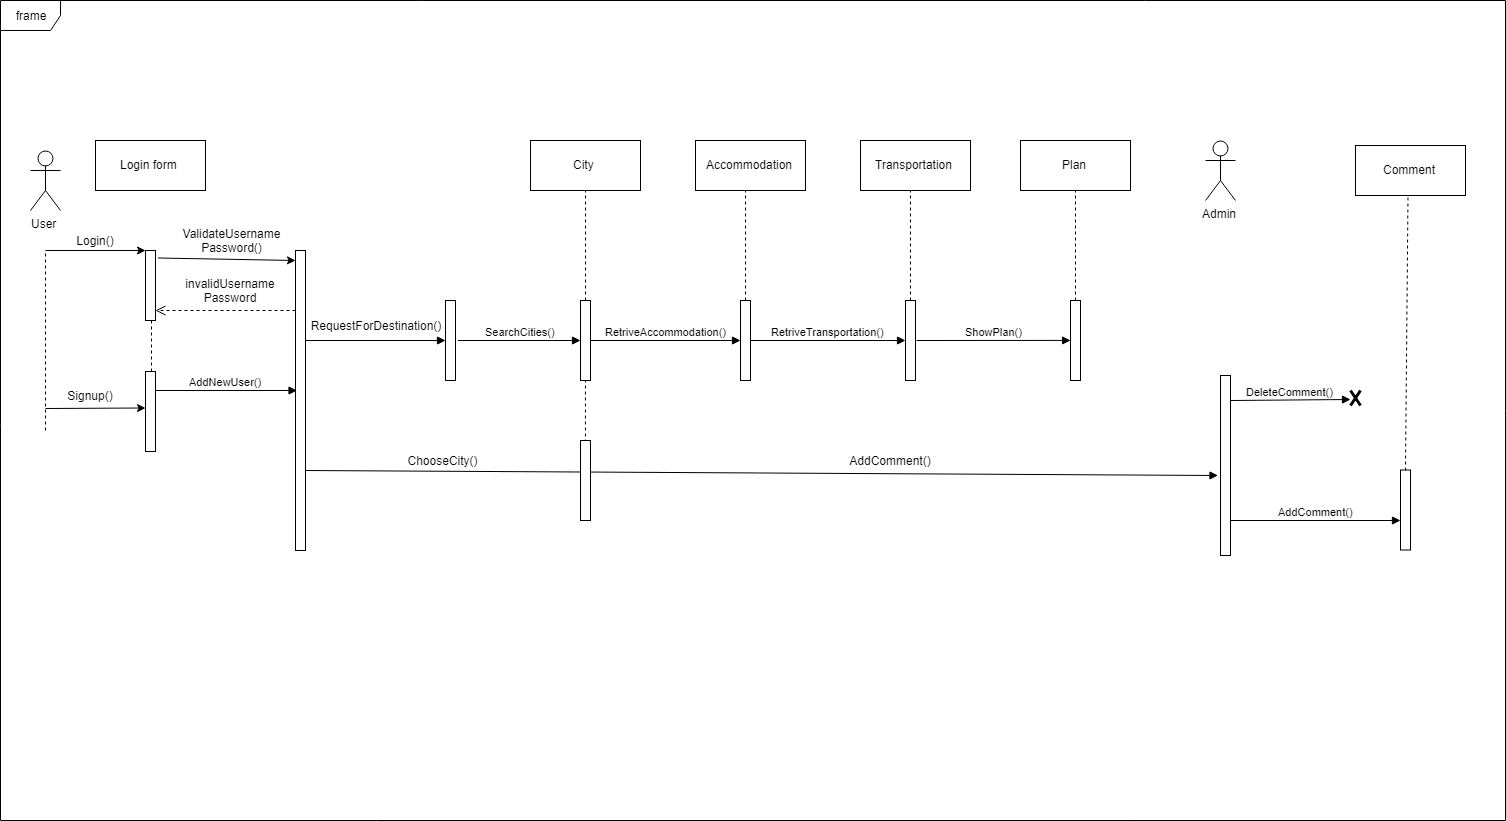

The diagram above was exported from draw.io. Its source (the exported page's mxGraphModel, read from the mxfile embedded in the PNG):
<mxGraphModel dx="2950" dy="2230" grid="1" gridSize="10" guides="1" tooltips="1" connect="1" arrows="1" fold="1" page="1" pageScale="1" pageWidth="850" pageHeight="1100" math="0" shadow="0">
  <root>
    <mxCell id="0" />
    <mxCell id="1" parent="0" />
    <mxCell id="1WR-1qUJlkaLGLQtO7oU-1" value="frame" style="shape=umlFrame;whiteSpace=wrap;html=1;" parent="1" vertex="1">
      <mxGeometry x="-720" y="-40" width="1505" height="820" as="geometry" />
    </mxCell>
    <mxCell id="1WR-1qUJlkaLGLQtO7oU-2" value="User&lt;br&gt;&lt;br&gt;" style="shape=umlActor;verticalLabelPosition=bottom;labelBackgroundColor=#ffffff;verticalAlign=top;html=1;" parent="1" vertex="1">
      <mxGeometry x="-690" y="110" width="30" height="60" as="geometry" />
    </mxCell>
    <mxCell id="1WR-1qUJlkaLGLQtO7oU-5" value="" style="endArrow=none;dashed=1;html=1;" parent="1" edge="1">
      <mxGeometry width="50" height="50" relative="1" as="geometry">
        <mxPoint x="-675" y="390" as="sourcePoint" />
        <mxPoint x="-675" y="210" as="targetPoint" />
      </mxGeometry>
    </mxCell>
    <mxCell id="1WR-1qUJlkaLGLQtO7oU-6" value="" style="endArrow=classic;html=1;" parent="1" edge="1">
      <mxGeometry width="50" height="50" relative="1" as="geometry">
        <mxPoint x="-675" y="210" as="sourcePoint" />
        <mxPoint x="-575" y="210" as="targetPoint" />
      </mxGeometry>
    </mxCell>
    <mxCell id="1WR-1qUJlkaLGLQtO7oU-7" value="Login()&lt;br&gt;" style="text;html=1;strokeColor=none;fillColor=none;align=center;verticalAlign=middle;whiteSpace=wrap;rounded=0;" parent="1" vertex="1">
      <mxGeometry x="-645" y="190" width="40" height="20" as="geometry" />
    </mxCell>
    <mxCell id="1WR-1qUJlkaLGLQtO7oU-8" value="" style="html=1;points=[];perimeter=orthogonalPerimeter;" parent="1" vertex="1">
      <mxGeometry x="-575" y="210" width="10" height="70" as="geometry" />
    </mxCell>
    <mxCell id="1WR-1qUJlkaLGLQtO7oU-9" value="Login form&lt;br&gt;" style="html=1;" parent="1" vertex="1">
      <mxGeometry x="-625" y="100" width="110" height="50" as="geometry" />
    </mxCell>
    <mxCell id="1WR-1qUJlkaLGLQtO7oU-10" value="" style="html=1;points=[];perimeter=orthogonalPerimeter;" parent="1" vertex="1">
      <mxGeometry x="-425" y="210" width="10" height="300" as="geometry" />
    </mxCell>
    <mxCell id="1WR-1qUJlkaLGLQtO7oU-12" value="ValidateUsername&lt;br&gt;Password()&lt;br&gt;" style="text;html=1;strokeColor=none;fillColor=none;align=center;verticalAlign=middle;whiteSpace=wrap;rounded=0;" parent="1" vertex="1">
      <mxGeometry x="-510" y="190" width="40" height="20" as="geometry" />
    </mxCell>
    <mxCell id="1WR-1qUJlkaLGLQtO7oU-13" value="" style="endArrow=classic;html=1;entryX=0.1;entryY=0.463;entryDx=0;entryDy=0;entryPerimeter=0;" parent="1" target="1WR-1qUJlkaLGLQtO7oU-16" edge="1">
      <mxGeometry width="50" height="50" relative="1" as="geometry">
        <mxPoint x="-675" y="368" as="sourcePoint" />
        <mxPoint x="-585" y="320" as="targetPoint" />
      </mxGeometry>
    </mxCell>
    <mxCell id="1WR-1qUJlkaLGLQtO7oU-14" value="Signup()&lt;br&gt;" style="text;html=1;strokeColor=none;fillColor=none;align=center;verticalAlign=middle;whiteSpace=wrap;rounded=0;" parent="1" vertex="1">
      <mxGeometry x="-650" y="345" width="40" height="20" as="geometry" />
    </mxCell>
    <mxCell id="1WR-1qUJlkaLGLQtO7oU-15" value="" style="endArrow=none;dashed=1;html=1;" parent="1" edge="1">
      <mxGeometry width="50" height="50" relative="1" as="geometry">
        <mxPoint x="-569" y="331" as="sourcePoint" />
        <mxPoint x="-569" y="280" as="targetPoint" />
      </mxGeometry>
    </mxCell>
    <mxCell id="1WR-1qUJlkaLGLQtO7oU-16" value="" style="html=1;points=[];perimeter=orthogonalPerimeter;" parent="1" vertex="1">
      <mxGeometry x="-575" y="331" width="10" height="80" as="geometry" />
    </mxCell>
    <mxCell id="1WR-1qUJlkaLGLQtO7oU-18" value="AddNewUser()&lt;br&gt;" style="html=1;verticalAlign=bottom;endArrow=block;" parent="1" source="1WR-1qUJlkaLGLQtO7oU-16" edge="1">
      <mxGeometry width="80" relative="1" as="geometry">
        <mxPoint x="-535" y="350" as="sourcePoint" />
        <mxPoint x="-423.5" y="350" as="targetPoint" />
      </mxGeometry>
    </mxCell>
    <mxCell id="1WR-1qUJlkaLGLQtO7oU-21" value="&lt;br&gt;&lt;br&gt;" style="html=1;verticalAlign=bottom;endArrow=block;entryX=-0.057;entryY=0.496;entryDx=0;entryDy=0;entryPerimeter=0;" parent="1" target="1WR-1qUJlkaLGLQtO7oU-22" edge="1">
      <mxGeometry width="80" relative="1" as="geometry">
        <mxPoint x="-415" y="300" as="sourcePoint" />
        <mxPoint x="-335" y="300" as="targetPoint" />
      </mxGeometry>
    </mxCell>
    <mxCell id="1WR-1qUJlkaLGLQtO7oU-22" value="" style="html=1;points=[];perimeter=orthogonalPerimeter;" parent="1" vertex="1">
      <mxGeometry x="-275" y="260" width="10" height="80" as="geometry" />
    </mxCell>
    <mxCell id="1WR-1qUJlkaLGLQtO7oU-23" value="RequestForDestination()&lt;br&gt;" style="text;html=1;strokeColor=none;fillColor=none;align=center;verticalAlign=middle;whiteSpace=wrap;rounded=0;" parent="1" vertex="1">
      <mxGeometry x="-365" y="275" width="40" height="20" as="geometry" />
    </mxCell>
    <mxCell id="1WR-1qUJlkaLGLQtO7oU-24" value="SearchCities()" style="html=1;verticalAlign=bottom;endArrow=block;exitX=1.171;exitY=0.496;exitDx=0;exitDy=0;exitPerimeter=0;entryX=0.048;entryY=0.493;entryDx=0;entryDy=0;entryPerimeter=0;" parent="1" source="1WR-1qUJlkaLGLQtO7oU-22" target="1WR-1qUJlkaLGLQtO7oU-26" edge="1">
      <mxGeometry x="0.0231" width="80" relative="1" as="geometry">
        <mxPoint x="-255" y="300" as="sourcePoint" />
        <mxPoint x="-175" y="300" as="targetPoint" />
        <mxPoint as="offset" />
      </mxGeometry>
    </mxCell>
    <mxCell id="1WR-1qUJlkaLGLQtO7oU-26" value="" style="html=1;points=[];perimeter=orthogonalPerimeter;" parent="1" vertex="1">
      <mxGeometry x="-140" y="260" width="10" height="80" as="geometry" />
    </mxCell>
    <mxCell id="1WR-1qUJlkaLGLQtO7oU-27" value="City&lt;br&gt;" style="html=1;" parent="1" vertex="1">
      <mxGeometry x="-190" y="100" width="110" height="50" as="geometry" />
    </mxCell>
    <mxCell id="1WR-1qUJlkaLGLQtO7oU-29" value="" style="endArrow=none;dashed=1;html=1;entryX=0.5;entryY=1;entryDx=0;entryDy=0;" parent="1" source="1WR-1qUJlkaLGLQtO7oU-26" target="1WR-1qUJlkaLGLQtO7oU-27" edge="1">
      <mxGeometry width="50" height="50" relative="1" as="geometry">
        <mxPoint x="-160" y="230" as="sourcePoint" />
        <mxPoint x="-110" y="180" as="targetPoint" />
      </mxGeometry>
    </mxCell>
    <mxCell id="1WR-1qUJlkaLGLQtO7oU-30" value="" style="endArrow=none;dashed=1;html=1;entryX=0.5;entryY=1;entryDx=0;entryDy=0;" parent="1" edge="1">
      <mxGeometry width="50" height="50" relative="1" as="geometry">
        <mxPoint x="-135.0588235294117" y="449.9999999999999" as="sourcePoint" />
        <mxPoint x="-135.0588235294117" y="339.7647058823529" as="targetPoint" />
      </mxGeometry>
    </mxCell>
    <mxCell id="1WR-1qUJlkaLGLQtO7oU-31" value="&lt;br&gt;&lt;br&gt;" style="html=1;verticalAlign=bottom;endArrow=block;entryX=-0.157;entryY=0.549;entryDx=0;entryDy=0;entryPerimeter=0;" parent="1" target="iH12f3UrJ3-TIh2fWUbv-20" edge="1">
      <mxGeometry width="80" relative="1" as="geometry">
        <mxPoint x="-415" y="430" as="sourcePoint" />
        <mxPoint x="513" y="440" as="targetPoint" />
      </mxGeometry>
    </mxCell>
    <mxCell id="iH12f3UrJ3-TIh2fWUbv-4" value="Admin&lt;br&gt;&lt;br&gt;" style="shape=umlActor;verticalLabelPosition=bottom;labelBackgroundColor=#ffffff;verticalAlign=top;html=1;outlineConnect=0;" parent="1" vertex="1">
      <mxGeometry x="485" y="100" width="30" height="60" as="geometry" />
    </mxCell>
    <mxCell id="iH12f3UrJ3-TIh2fWUbv-6" value="RetriveAccommodation()" style="html=1;verticalAlign=bottom;endArrow=block;entryX=-0.003;entryY=0.499;entryDx=0;entryDy=0;entryPerimeter=0;" parent="1" target="iH12f3UrJ3-TIh2fWUbv-7" edge="1">
      <mxGeometry width="80" relative="1" as="geometry">
        <mxPoint x="-130" y="300" as="sourcePoint" />
        <mxPoint y="300" as="targetPoint" />
        <mxPoint as="offset" />
      </mxGeometry>
    </mxCell>
    <mxCell id="iH12f3UrJ3-TIh2fWUbv-7" value="" style="html=1;points=[];perimeter=orthogonalPerimeter;" parent="1" vertex="1">
      <mxGeometry x="20" y="260" width="10" height="80" as="geometry" />
    </mxCell>
    <mxCell id="iH12f3UrJ3-TIh2fWUbv-8" value="Accommodation" style="html=1;" parent="1" vertex="1">
      <mxGeometry x="-25" y="100" width="110" height="50" as="geometry" />
    </mxCell>
    <mxCell id="iH12f3UrJ3-TIh2fWUbv-10" value="" style="endArrow=none;dashed=1;html=1;entryX=0.461;entryY=0.998;entryDx=0;entryDy=0;exitX=0.619;exitY=-0.007;exitDx=0;exitDy=0;exitPerimeter=0;entryPerimeter=0;" parent="1" source="iH12f3UrJ3-TIh2fWUbv-7" target="iH12f3UrJ3-TIh2fWUbv-8" edge="1">
      <mxGeometry width="50" height="50" relative="1" as="geometry">
        <mxPoint x="10" y="240" as="sourcePoint" />
        <mxPoint x="60" y="190" as="targetPoint" />
      </mxGeometry>
    </mxCell>
    <mxCell id="iH12f3UrJ3-TIh2fWUbv-12" value="" style="html=1;points=[];perimeter=orthogonalPerimeter;" parent="1" vertex="1">
      <mxGeometry x="185" y="260" width="10" height="80" as="geometry" />
    </mxCell>
    <mxCell id="iH12f3UrJ3-TIh2fWUbv-13" value="Transportation" style="html=1;" parent="1" vertex="1">
      <mxGeometry x="140" y="100" width="110" height="50" as="geometry" />
    </mxCell>
    <mxCell id="iH12f3UrJ3-TIh2fWUbv-14" value="" style="endArrow=none;dashed=1;html=1;entryX=0.461;entryY=0.998;entryDx=0;entryDy=0;exitX=0.619;exitY=-0.007;exitDx=0;exitDy=0;exitPerimeter=0;entryPerimeter=0;" parent="1" source="iH12f3UrJ3-TIh2fWUbv-12" target="iH12f3UrJ3-TIh2fWUbv-13" edge="1">
      <mxGeometry width="50" height="50" relative="1" as="geometry">
        <mxPoint x="175" y="240" as="sourcePoint" />
        <mxPoint x="225" y="190" as="targetPoint" />
      </mxGeometry>
    </mxCell>
    <mxCell id="iH12f3UrJ3-TIh2fWUbv-15" value="RetriveTransportation()" style="html=1;verticalAlign=bottom;endArrow=block;entryX=-0.06;entryY=0.503;entryDx=0;entryDy=0;entryPerimeter=0;" parent="1" target="iH12f3UrJ3-TIh2fWUbv-12" edge="1">
      <mxGeometry width="80" relative="1" as="geometry">
        <mxPoint x="30" y="300" as="sourcePoint" />
        <mxPoint x="180" y="300" as="targetPoint" />
      </mxGeometry>
    </mxCell>
    <mxCell id="iH12f3UrJ3-TIh2fWUbv-16" value="Plan" style="html=1;" parent="1" vertex="1">
      <mxGeometry x="300" y="100" width="110" height="50" as="geometry" />
    </mxCell>
    <mxCell id="iH12f3UrJ3-TIh2fWUbv-17" value="" style="html=1;points=[];perimeter=orthogonalPerimeter;" parent="1" vertex="1">
      <mxGeometry x="350" y="260" width="10" height="80" as="geometry" />
    </mxCell>
    <mxCell id="iH12f3UrJ3-TIh2fWUbv-18" value="" style="endArrow=none;dashed=1;html=1;entryX=0.5;entryY=1;entryDx=0;entryDy=0;exitX=0.5;exitY=-0.012;exitDx=0;exitDy=0;exitPerimeter=0;" parent="1" source="iH12f3UrJ3-TIh2fWUbv-17" target="iH12f3UrJ3-TIh2fWUbv-16" edge="1">
      <mxGeometry width="50" height="50" relative="1" as="geometry">
        <mxPoint x="350" y="260" as="sourcePoint" />
        <mxPoint x="400" y="210" as="targetPoint" />
      </mxGeometry>
    </mxCell>
    <mxCell id="iH12f3UrJ3-TIh2fWUbv-19" value="ShowPlan()" style="html=1;verticalAlign=bottom;endArrow=block;entryX=-0.06;entryY=0.503;entryDx=0;entryDy=0;entryPerimeter=0;" parent="1" edge="1">
      <mxGeometry width="80" relative="1" as="geometry">
        <mxPoint x="195.99999999999977" y="300" as="sourcePoint" />
        <mxPoint x="350.1034482758621" y="299.9310344827586" as="targetPoint" />
      </mxGeometry>
    </mxCell>
    <mxCell id="iH12f3UrJ3-TIh2fWUbv-20" value="" style="html=1;points=[];perimeter=orthogonalPerimeter;" parent="1" vertex="1">
      <mxGeometry x="500" y="335" width="10" height="180" as="geometry" />
    </mxCell>
    <mxCell id="iH12f3UrJ3-TIh2fWUbv-24" value="Comment" style="html=1;" parent="1" vertex="1">
      <mxGeometry x="635" y="105" width="110" height="50" as="geometry" />
    </mxCell>
    <mxCell id="iH12f3UrJ3-TIh2fWUbv-25" value="DeleteComment()" style="html=1;verticalAlign=bottom;endArrow=block;exitX=1.057;exitY=0.14;exitDx=0;exitDy=0;exitPerimeter=0;" parent="1" source="iH12f3UrJ3-TIh2fWUbv-20" edge="1">
      <mxGeometry width="80" relative="1" as="geometry">
        <mxPoint x="525" y="359.5" as="sourcePoint" />
        <mxPoint x="630" y="359" as="targetPoint" />
      </mxGeometry>
    </mxCell>
    <mxCell id="iH12f3UrJ3-TIh2fWUbv-27" value="" style="html=1;points=[];perimeter=orthogonalPerimeter;" parent="1" vertex="1">
      <mxGeometry x="680" y="429.5" width="10" height="80" as="geometry" />
    </mxCell>
    <mxCell id="iH12f3UrJ3-TIh2fWUbv-28" value="AddComment()" style="html=1;verticalAlign=bottom;endArrow=block;entryX=0.93;entryY=0.634;entryDx=0;entryDy=0;entryPerimeter=0;exitX=0.943;exitY=0.804;exitDx=0;exitDy=0;exitPerimeter=0;" parent="1" source="iH12f3UrJ3-TIh2fWUbv-20" target="1WR-1qUJlkaLGLQtO7oU-1" edge="1">
      <mxGeometry width="80" relative="1" as="geometry">
        <mxPoint x="525" y="480" as="sourcePoint" />
        <mxPoint x="630" y="480.5" as="targetPoint" />
      </mxGeometry>
    </mxCell>
    <mxCell id="iH12f3UrJ3-TIh2fWUbv-29" value="" style="endArrow=none;dashed=1;html=1;entryX=0.473;entryY=0.999;entryDx=0;entryDy=0;exitX=0.617;exitY=0.001;exitDx=0;exitDy=0;exitPerimeter=0;entryPerimeter=0;" parent="1" source="iH12f3UrJ3-TIh2fWUbv-27" target="iH12f3UrJ3-TIh2fWUbv-24" edge="1">
      <mxGeometry width="50" height="50" relative="1" as="geometry">
        <mxPoint x="686" y="340" as="sourcePoint" />
        <mxPoint x="725" y="269.5" as="targetPoint" />
      </mxGeometry>
    </mxCell>
    <mxCell id="iH12f3UrJ3-TIh2fWUbv-31" value="" style="html=1;points=[];perimeter=orthogonalPerimeter;" parent="1" vertex="1">
      <mxGeometry x="-140" y="400" width="10" height="80" as="geometry" />
    </mxCell>
    <mxCell id="iH12f3UrJ3-TIh2fWUbv-32" value="ChooseCity()" style="text;html=1;strokeColor=none;fillColor=none;align=center;verticalAlign=middle;whiteSpace=wrap;rounded=0;" parent="1" vertex="1">
      <mxGeometry x="-297.5" y="410" width="40" height="20" as="geometry" />
    </mxCell>
    <mxCell id="iH12f3UrJ3-TIh2fWUbv-33" value="AddComment()" style="text;html=1;strokeColor=none;fillColor=none;align=center;verticalAlign=middle;whiteSpace=wrap;rounded=0;" parent="1" vertex="1">
      <mxGeometry x="150" y="410" width="40" height="20" as="geometry" />
    </mxCell>
    <mxCell id="iH12f3UrJ3-TIh2fWUbv-34" value="" style="shape=umlDestroy;whiteSpace=wrap;html=1;strokeWidth=3;" parent="1" vertex="1">
      <mxGeometry x="630" y="350" width="10" height="15" as="geometry" />
    </mxCell>
    <mxCell id="iH12f3UrJ3-TIh2fWUbv-35" value="" style="endArrow=classic;html=1;exitX=1.152;exitY=0.122;exitDx=0;exitDy=0;exitPerimeter=0;entryX=-0.004;entryY=0.031;entryDx=0;entryDy=0;entryPerimeter=0;" parent="1" source="1WR-1qUJlkaLGLQtO7oU-8" target="1WR-1qUJlkaLGLQtO7oU-10" edge="1">
      <mxGeometry width="50" height="50" relative="1" as="geometry">
        <mxPoint x="-540" y="290" as="sourcePoint" />
        <mxPoint x="-490" y="240" as="targetPoint" />
      </mxGeometry>
    </mxCell>
    <mxCell id="iH12f3UrJ3-TIh2fWUbv-37" value="invalidUsername&lt;br&gt;Password&lt;br&gt;" style="text;html=1;strokeColor=none;fillColor=none;align=center;verticalAlign=middle;whiteSpace=wrap;rounded=0;" parent="1" vertex="1">
      <mxGeometry x="-510" y="240" width="40" height="20" as="geometry" />
    </mxCell>
    <mxCell id="iH12f3UrJ3-TIh2fWUbv-40" value="" style="html=1;verticalAlign=bottom;endArrow=open;dashed=1;endSize=8;entryX=1.014;entryY=0.849;entryDx=0;entryDy=0;entryPerimeter=0;exitX=-0.043;exitY=0.198;exitDx=0;exitDy=0;exitPerimeter=0;" parent="1" source="1WR-1qUJlkaLGLQtO7oU-10" target="1WR-1qUJlkaLGLQtO7oU-8" edge="1">
      <mxGeometry x="-0.0738" y="11" relative="1" as="geometry">
        <mxPoint x="-430" y="270" as="sourcePoint" />
        <mxPoint x="-510" y="270" as="targetPoint" />
        <mxPoint as="offset" />
      </mxGeometry>
    </mxCell>
  </root>
</mxGraphModel>